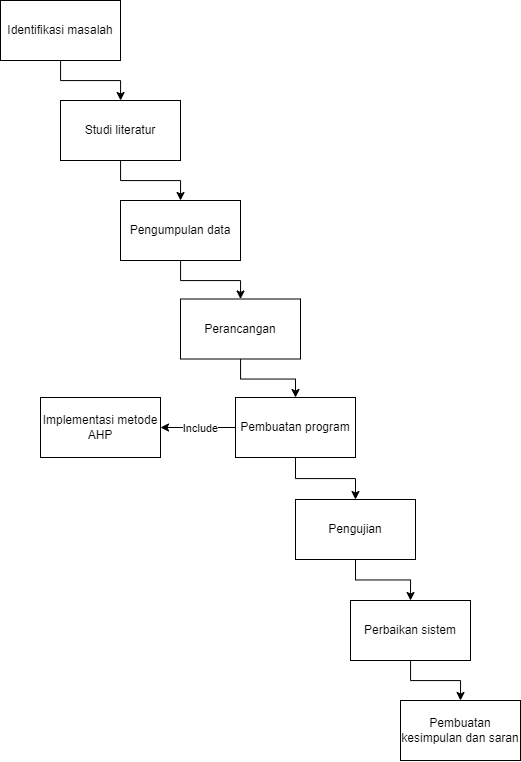

The diagram above was exported from draw.io. Its source (the exported page's mxGraphModel, read from the mxfile embedded in the PNG):
<mxGraphModel dx="2787" dy="2125" grid="1" gridSize="10" guides="1" tooltips="1" connect="1" arrows="1" fold="1" page="1" pageScale="1" pageWidth="850" pageHeight="1100" math="0" shadow="0" extFonts="Permanent Marker^https://fonts.googleapis.com/css?family=Permanent+Marker">
  <root>
    <mxCell id="0" />
    <mxCell id="1" parent="0" />
    <mxCell id="2" value="" style="group" vertex="1" connectable="0" parent="1">
      <mxGeometry x="3470" y="1730" width="520" height="760" as="geometry" />
    </mxCell>
    <mxCell id="3" value="Studi literatur" style="rounded=0;whiteSpace=wrap;html=1;" vertex="1" parent="2">
      <mxGeometry x="60" y="100" width="120" height="60" as="geometry" />
    </mxCell>
    <mxCell id="4" style="edgeStyle=orthogonalEdgeStyle;rounded=0;orthogonalLoop=1;jettySize=auto;html=1;" edge="1" parent="2" source="5" target="3">
      <mxGeometry relative="1" as="geometry" />
    </mxCell>
    <mxCell id="5" value="Identifikasi masalah" style="rounded=0;whiteSpace=wrap;html=1;" vertex="1" parent="2">
      <mxGeometry width="120" height="60" as="geometry" />
    </mxCell>
    <mxCell id="6" value="Pengumpulan data" style="rounded=0;whiteSpace=wrap;html=1;" vertex="1" parent="2">
      <mxGeometry x="120" y="200" width="120" height="60" as="geometry" />
    </mxCell>
    <mxCell id="7" style="edgeStyle=orthogonalEdgeStyle;rounded=0;orthogonalLoop=1;jettySize=auto;html=1;entryX=0.5;entryY=0;entryDx=0;entryDy=0;" edge="1" parent="2" source="3" target="6">
      <mxGeometry relative="1" as="geometry" />
    </mxCell>
    <mxCell id="8" value="Perancangan" style="rounded=0;whiteSpace=wrap;html=1;" vertex="1" parent="2">
      <mxGeometry x="180" y="298.5" width="120" height="60" as="geometry" />
    </mxCell>
    <mxCell id="9" style="edgeStyle=orthogonalEdgeStyle;rounded=0;orthogonalLoop=1;jettySize=auto;html=1;entryX=0.5;entryY=0;entryDx=0;entryDy=0;" edge="1" parent="2" source="6" target="8">
      <mxGeometry relative="1" as="geometry" />
    </mxCell>
    <mxCell id="10" value="Pengujian" style="rounded=0;whiteSpace=wrap;html=1;" vertex="1" parent="2">
      <mxGeometry x="295" y="499" width="120" height="60" as="geometry" />
    </mxCell>
    <mxCell id="11" style="edgeStyle=orthogonalEdgeStyle;rounded=0;orthogonalLoop=1;jettySize=auto;html=1;entryX=0.5;entryY=0;entryDx=0;entryDy=0;" edge="1" parent="2" source="12" target="10">
      <mxGeometry relative="1" as="geometry" />
    </mxCell>
    <mxCell id="12" value="Pembuatan program" style="rounded=0;whiteSpace=wrap;html=1;" vertex="1" parent="2">
      <mxGeometry x="235" y="397" width="120" height="60" as="geometry" />
    </mxCell>
    <mxCell id="13" style="edgeStyle=orthogonalEdgeStyle;rounded=0;orthogonalLoop=1;jettySize=auto;html=1;entryX=0.5;entryY=0;entryDx=0;entryDy=0;" edge="1" parent="2" source="8" target="12">
      <mxGeometry relative="1" as="geometry" />
    </mxCell>
    <mxCell id="14" value="Implementasi metode AHP" style="rounded=0;whiteSpace=wrap;html=1;" vertex="1" parent="2">
      <mxGeometry x="40" y="397" width="120" height="60" as="geometry" />
    </mxCell>
    <mxCell id="15" style="edgeStyle=orthogonalEdgeStyle;rounded=0;orthogonalLoop=1;jettySize=auto;html=1;" edge="1" parent="2" source="12" target="14">
      <mxGeometry relative="1" as="geometry" />
    </mxCell>
    <mxCell id="16" value="Include" style="edgeLabel;html=1;align=center;verticalAlign=middle;resizable=0;points=[];" vertex="1" connectable="0" parent="15">
      <mxGeometry x="-0.0682" relative="1" as="geometry">
        <mxPoint as="offset" />
      </mxGeometry>
    </mxCell>
    <mxCell id="17" value="Perbaikan sistem" style="rounded=0;whiteSpace=wrap;html=1;" vertex="1" parent="2">
      <mxGeometry x="350" y="600" width="120" height="60" as="geometry" />
    </mxCell>
    <mxCell id="18" style="edgeStyle=orthogonalEdgeStyle;rounded=0;orthogonalLoop=1;jettySize=auto;html=1;entryX=0.5;entryY=0;entryDx=0;entryDy=0;" edge="1" parent="2" source="10" target="17">
      <mxGeometry relative="1" as="geometry" />
    </mxCell>
    <mxCell id="19" value="Pembuatan kesimpulan dan saran" style="rounded=0;whiteSpace=wrap;html=1;" vertex="1" parent="2">
      <mxGeometry x="400" y="700" width="120" height="60" as="geometry" />
    </mxCell>
    <mxCell id="20" style="edgeStyle=orthogonalEdgeStyle;rounded=0;orthogonalLoop=1;jettySize=auto;html=1;entryX=0.5;entryY=0;entryDx=0;entryDy=0;" edge="1" parent="2" source="17" target="19">
      <mxGeometry relative="1" as="geometry" />
    </mxCell>
  </root>
</mxGraphModel>